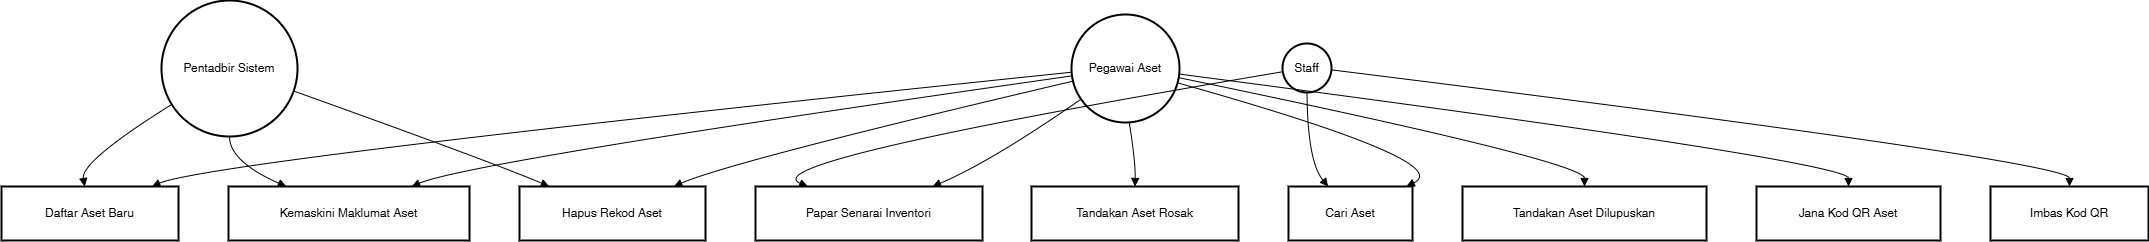

The diagram above was exported from draw.io. Its source (the exported page's mxGraphModel, read from the mxfile embedded in the PNG):
<mxGraphModel dx="2564" dy="1515" grid="1" gridSize="10" guides="1" tooltips="1" connect="1" arrows="1" fold="1" page="1" pageScale="1" pageWidth="850" pageHeight="1100" math="0" shadow="0">
  <root>
    <mxCell id="0" />
    <mxCell id="1" parent="0" />
    <mxCell id="xi93asdePLu10DDmnM_0-1" value="Pegawai Aset" style="ellipse;aspect=fixed;strokeWidth=2;whiteSpace=wrap;" vertex="1" parent="1">
      <mxGeometry x="1090" y="34" width="108" height="108" as="geometry" />
    </mxCell>
    <mxCell id="xi93asdePLu10DDmnM_0-2" value="Pentadbir Sistem" style="ellipse;aspect=fixed;strokeWidth=2;whiteSpace=wrap;" vertex="1" parent="1">
      <mxGeometry x="180" y="20" width="136" height="136" as="geometry" />
    </mxCell>
    <mxCell id="xi93asdePLu10DDmnM_0-3" value="Staff" style="ellipse;aspect=fixed;strokeWidth=2;whiteSpace=wrap;" vertex="1" parent="1">
      <mxGeometry x="1301" y="63" width="49" height="49" as="geometry" />
    </mxCell>
    <mxCell id="xi93asdePLu10DDmnM_0-4" value="Daftar Aset Baru" style="whiteSpace=wrap;strokeWidth=2;" vertex="1" parent="1">
      <mxGeometry x="20" y="206" width="177" height="54" as="geometry" />
    </mxCell>
    <mxCell id="xi93asdePLu10DDmnM_0-5" value="Kemaskini Maklumat Aset" style="whiteSpace=wrap;strokeWidth=2;" vertex="1" parent="1">
      <mxGeometry x="247" y="206" width="241" height="54" as="geometry" />
    </mxCell>
    <mxCell id="xi93asdePLu10DDmnM_0-6" value="Papar Senarai Inventori" style="whiteSpace=wrap;strokeWidth=2;" vertex="1" parent="1">
      <mxGeometry x="774" y="206" width="227" height="54" as="geometry" />
    </mxCell>
    <mxCell id="xi93asdePLu10DDmnM_0-7" value="Cari Aset" style="whiteSpace=wrap;strokeWidth=2;" vertex="1" parent="1">
      <mxGeometry x="1307" y="206" width="124" height="54" as="geometry" />
    </mxCell>
    <mxCell id="xi93asdePLu10DDmnM_0-8" value="Hapus Rekod Aset" style="whiteSpace=wrap;strokeWidth=2;" vertex="1" parent="1">
      <mxGeometry x="538" y="206" width="186" height="54" as="geometry" />
    </mxCell>
    <mxCell id="xi93asdePLu10DDmnM_0-9" value="Tandakan Aset Rosak" style="whiteSpace=wrap;strokeWidth=2;" vertex="1" parent="1">
      <mxGeometry x="1050" y="206" width="207" height="54" as="geometry" />
    </mxCell>
    <mxCell id="xi93asdePLu10DDmnM_0-10" value="Tandakan Aset Dilupuskan" style="whiteSpace=wrap;strokeWidth=2;" vertex="1" parent="1">
      <mxGeometry x="1481" y="206" width="244" height="54" as="geometry" />
    </mxCell>
    <mxCell id="xi93asdePLu10DDmnM_0-11" value="Jana Kod QR Aset" style="whiteSpace=wrap;strokeWidth=2;" vertex="1" parent="1">
      <mxGeometry x="1775" y="206" width="184" height="54" as="geometry" />
    </mxCell>
    <mxCell id="xi93asdePLu10DDmnM_0-12" value="Imbas Kod QR" style="whiteSpace=wrap;strokeWidth=2;" vertex="1" parent="1">
      <mxGeometry x="2009" y="206" width="158" height="54" as="geometry" />
    </mxCell>
    <mxCell id="xi93asdePLu10DDmnM_0-13" value="" style="curved=1;startArrow=none;endArrow=block;exitX=0;exitY=0.55;entryX=0.85;entryY=0;rounded=0;" edge="1" parent="1" source="xi93asdePLu10DDmnM_0-1" target="xi93asdePLu10DDmnM_0-4">
      <mxGeometry relative="1" as="geometry">
        <Array as="points">
          <mxPoint x="228" y="181" />
        </Array>
      </mxGeometry>
    </mxCell>
    <mxCell id="xi93asdePLu10DDmnM_0-14" value="" style="curved=1;startArrow=none;endArrow=block;exitX=0;exitY=0.57;entryX=0.76;entryY=0;rounded=0;" edge="1" parent="1" source="xi93asdePLu10DDmnM_0-1" target="xi93asdePLu10DDmnM_0-5">
      <mxGeometry relative="1" as="geometry">
        <Array as="points">
          <mxPoint x="489" y="181" />
        </Array>
      </mxGeometry>
    </mxCell>
    <mxCell id="xi93asdePLu10DDmnM_0-15" value="" style="curved=1;startArrow=none;endArrow=block;exitX=0;exitY=0.85;entryX=0.78;entryY=0;rounded=0;" edge="1" parent="1" source="xi93asdePLu10DDmnM_0-1" target="xi93asdePLu10DDmnM_0-6">
      <mxGeometry relative="1" as="geometry">
        <Array as="points">
          <mxPoint x="1010" y="181" />
        </Array>
      </mxGeometry>
    </mxCell>
    <mxCell id="xi93asdePLu10DDmnM_0-16" value="" style="curved=1;startArrow=none;endArrow=block;exitX=1;exitY=0.64;entryX=0.95;entryY=0;rounded=0;" edge="1" parent="1" source="xi93asdePLu10DDmnM_0-1" target="xi93asdePLu10DDmnM_0-7">
      <mxGeometry relative="1" as="geometry">
        <Array as="points">
          <mxPoint x="1476" y="181" />
        </Array>
      </mxGeometry>
    </mxCell>
    <mxCell id="xi93asdePLu10DDmnM_0-17" value="" style="curved=1;startArrow=none;endArrow=block;exitX=0;exitY=0.62;entryX=0.83;entryY=0;rounded=0;" edge="1" parent="1" source="xi93asdePLu10DDmnM_0-1" target="xi93asdePLu10DDmnM_0-8">
      <mxGeometry relative="1" as="geometry">
        <Array as="points">
          <mxPoint x="749" y="181" />
        </Array>
      </mxGeometry>
    </mxCell>
    <mxCell id="xi93asdePLu10DDmnM_0-18" value="" style="curved=1;startArrow=none;endArrow=block;exitX=0.55;exitY=1;entryX=0.5;entryY=0;rounded=0;" edge="1" parent="1" source="xi93asdePLu10DDmnM_0-1" target="xi93asdePLu10DDmnM_0-9">
      <mxGeometry relative="1" as="geometry">
        <Array as="points">
          <mxPoint x="1154" y="181" />
        </Array>
      </mxGeometry>
    </mxCell>
    <mxCell id="xi93asdePLu10DDmnM_0-19" value="" style="curved=1;startArrow=none;endArrow=block;exitX=1;exitY=0.6;entryX=0.5;entryY=0;rounded=0;" edge="1" parent="1" source="xi93asdePLu10DDmnM_0-1" target="xi93asdePLu10DDmnM_0-10">
      <mxGeometry relative="1" as="geometry">
        <Array as="points">
          <mxPoint x="1603" y="181" />
        </Array>
      </mxGeometry>
    </mxCell>
    <mxCell id="xi93asdePLu10DDmnM_0-20" value="" style="curved=1;startArrow=none;endArrow=block;exitX=1;exitY=0.56;entryX=0.5;entryY=0;rounded=0;" edge="1" parent="1" source="xi93asdePLu10DDmnM_0-1" target="xi93asdePLu10DDmnM_0-11">
      <mxGeometry relative="1" as="geometry">
        <Array as="points">
          <mxPoint x="1867" y="181" />
        </Array>
      </mxGeometry>
    </mxCell>
    <mxCell id="xi93asdePLu10DDmnM_0-21" value="" style="curved=1;startArrow=none;endArrow=block;exitX=0;exitY=0.81;entryX=0.47;entryY=0;rounded=0;" edge="1" parent="1" source="xi93asdePLu10DDmnM_0-2" target="xi93asdePLu10DDmnM_0-4">
      <mxGeometry relative="1" as="geometry">
        <Array as="points">
          <mxPoint x="99" y="181" />
        </Array>
      </mxGeometry>
    </mxCell>
    <mxCell id="xi93asdePLu10DDmnM_0-22" value="" style="curved=1;startArrow=none;endArrow=block;exitX=0.5;exitY=1;entryX=0.24;entryY=0;rounded=0;" edge="1" parent="1" source="xi93asdePLu10DDmnM_0-2" target="xi93asdePLu10DDmnM_0-5">
      <mxGeometry relative="1" as="geometry">
        <Array as="points">
          <mxPoint x="248" y="181" />
        </Array>
      </mxGeometry>
    </mxCell>
    <mxCell id="xi93asdePLu10DDmnM_0-23" value="" style="curved=1;startArrow=none;endArrow=block;exitX=1;exitY=0.68;entryX=0.16;entryY=0;rounded=0;" edge="1" parent="1" source="xi93asdePLu10DDmnM_0-2" target="xi93asdePLu10DDmnM_0-8">
      <mxGeometry relative="1" as="geometry">
        <Array as="points">
          <mxPoint x="509" y="181" />
        </Array>
      </mxGeometry>
    </mxCell>
    <mxCell id="xi93asdePLu10DDmnM_0-24" value="" style="curved=1;startArrow=none;endArrow=block;exitX=0;exitY=0.59;entryX=0.23;entryY=0;rounded=0;" edge="1" parent="1" source="xi93asdePLu10DDmnM_0-3" target="xi93asdePLu10DDmnM_0-6">
      <mxGeometry relative="1" as="geometry">
        <Array as="points">
          <mxPoint x="769" y="181" />
        </Array>
      </mxGeometry>
    </mxCell>
    <mxCell id="xi93asdePLu10DDmnM_0-25" value="" style="curved=1;startArrow=none;endArrow=block;exitX=0.51;exitY=1.01;entryX=0.32;entryY=0;rounded=0;" edge="1" parent="1" source="xi93asdePLu10DDmnM_0-3" target="xi93asdePLu10DDmnM_0-7">
      <mxGeometry relative="1" as="geometry">
        <Array as="points">
          <mxPoint x="1326" y="181" />
        </Array>
      </mxGeometry>
    </mxCell>
    <mxCell id="xi93asdePLu10DDmnM_0-26" value="" style="curved=1;startArrow=none;endArrow=block;exitX=1.01;exitY=0.57;entryX=0.5;entryY=0;rounded=0;" edge="1" parent="1" source="xi93asdePLu10DDmnM_0-3" target="xi93asdePLu10DDmnM_0-12">
      <mxGeometry relative="1" as="geometry">
        <Array as="points">
          <mxPoint x="2088" y="181" />
        </Array>
      </mxGeometry>
    </mxCell>
  </root>
</mxGraphModel>